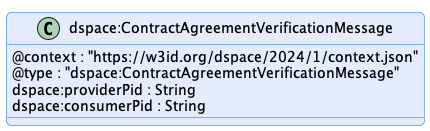

The diagram above was rendered by PlantUML. Its source (embedded in the PNG):
@startuml "contract-agreement-verification-message"
!pragma layout smetana

!include ../../../common/style/diagram.styles.puml

hide empty description


class "dspace:ContractAgreementVerificationMessage" {
    @context : "https://w3id.org/dspace/2024/1/context.json"
    @type : "dspace:ContractAgreementVerificationMessage"
    dspace:providerPid : String
    dspace:consumerPid : String
}


@enduml